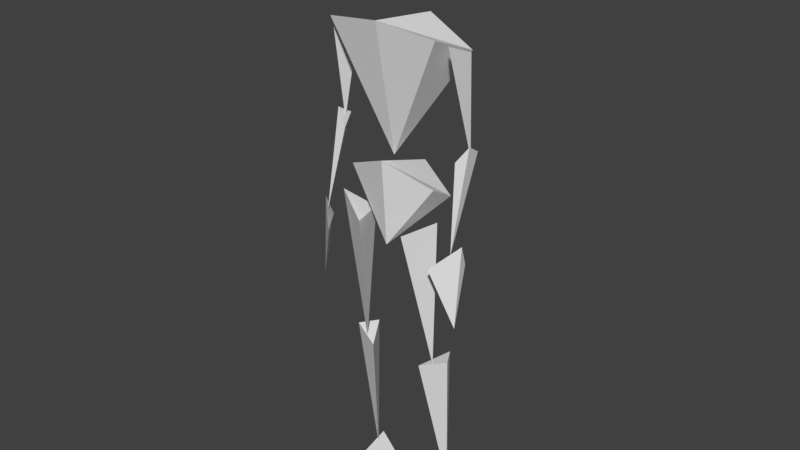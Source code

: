 # Source: chartryjoin.blend  (saved by Blender 2.79.0; exported with 4.5.12 LTS)
import bpy
from mathutils import Matrix  # noqa: F401  (used for matrix-valued properties, if any)

bpy.ops.wm.read_factory_settings(use_empty=True)
scene = bpy.context.scene
scene.name = 'Scene'

# ---- collections
col_collection_1 = bpy.data.collections.new('Collection 1'); scene.collection.children.link(col_collection_1)

# ---- world
world_world = bpy.data.worlds.new('World'); scene.world = world_world
world_world.color = (0.05088, 0.05088, 0.05088)
world_world.use_sun_shadow = False
world_world.sun_shadow_jitter_overblur = 0.0
world_world.cycles.sampling_method = 'MANUAL'

# ---- meshes
me_cube_044 = bpy.data.meshes.new('Cube.044')
me_cube_044.from_pydata([(-0.05148, 0.2699, -2.98), (0.3908, -0.4141, 0.8311), (-0.02643, 0.3125, 1.06), (-0.3129, -0.1684, 1.089)], [], [(0, 1, 3), (1, 2, 3), (1, 0, 2), (3, 2, 0)])
me_cube_044.use_remesh_preserve_volume = False
me_cube_044.use_remesh_preserve_attributes = False
me_cube_044.use_mirror_vertex_groups = False
me_cube_044.update()
me_cube_036 = bpy.data.meshes.new('Cube.036')
me_cube_036.from_pydata([(0.0746, -1.366, -0.1776), (-0.06976, 0.4096, 0.5327), (-0.3209, 0.6211, -0.1776), (0.3161, 0.335, -0.1776)], [], [(0, 1, 3), (1, 2, 3), (1, 0, 2), (3, 2, 0)])
me_cube_036.use_remesh_preserve_volume = False
me_cube_036.use_remesh_preserve_attributes = False
me_cube_036.use_mirror_vertex_groups = False
me_cube_036.update()
me_cube_031 = bpy.data.meshes.new('Cube.031')
me_cube_031.from_pydata([(0.08788, 0.2094, -2.861), (-0.3384, -0.5068, 0.8351), (-0.03407, 0.4618, 0.7577), (0.446, -0.1643, 1.319)], [], [(0, 3, 1), (1, 3, 2), (1, 2, 0), (3, 0, 2)])
me_cube_031.use_remesh_preserve_volume = False
me_cube_031.use_remesh_preserve_attributes = False
me_cube_031.use_mirror_vertex_groups = False
me_cube_031.update()
me_cube_030 = bpy.data.meshes.new('Cube.030')
me_cube_030.from_pydata([(0.05148, 0.2699, -2.98), (-0.3908, -0.4141, 0.8311), (0.02643, 0.3125, 1.06), (0.3129, -0.1684, 1.089)], [], [(0, 3, 1), (1, 3, 2), (1, 2, 0), (3, 0, 2)])
me_cube_030.use_remesh_preserve_volume = False
me_cube_030.use_remesh_preserve_attributes = False
me_cube_030.use_mirror_vertex_groups = False
me_cube_030.update()
me_cube_027 = bpy.data.meshes.new('Cube.027')
me_cube_027.from_pydata([(0.04469, -0.4664, -1.699), (0.1021, 0.06255, 0.7824), (-0.1994, -0.0469, 0.3683), (0.05264, 0.4507, 0.5479)], [], [(0, 3, 1), (1, 3, 2), (1, 2, 0), (3, 0, 2)])
me_cube_027.use_remesh_preserve_volume = False
me_cube_027.use_remesh_preserve_attributes = False
me_cube_027.use_mirror_vertex_groups = False
me_cube_027.update()
me_cube_026 = bpy.data.meshes.new('Cube.026')
me_cube_026.from_pydata([(0.1186, -0.03619, -1.298), (0.1626, 0.1163, 0.7992), (-0.3944, -0.4099, 0.249), (0.1131, 0.3297, 0.2496)], [], [(0, 3, 1), (1, 3, 2), (1, 2, 0), (3, 0, 2)])
me_cube_026.use_remesh_preserve_volume = False
me_cube_026.use_remesh_preserve_attributes = False
me_cube_026.use_mirror_vertex_groups = False
me_cube_026.update()
me_cube_025 = bpy.data.meshes.new('Cube.025')
me_cube_025.from_pydata([(-0.1186, -0.03619, -1.298), (-0.1626, 0.1163, 0.7992), (0.3944, -0.4099, 0.249), (-0.1131, 0.3297, 0.2496)], [], [(0, 3, 1), (1, 3, 2), (1, 2, 0), (3, 0, 2)])
me_cube_025.use_remesh_preserve_volume = False
me_cube_025.use_remesh_preserve_attributes = False
me_cube_025.use_mirror_vertex_groups = False
me_cube_025.update()
me_cube_024 = bpy.data.meshes.new('Cube.024')
me_cube_024.from_pydata([(-0.04469, -0.4664, -1.699), (-0.1021, 0.06255, 0.7824), (0.1994, -0.0469, 0.3683), (-0.05264, 0.4507, 0.5479)], [], [(0, 3, 1), (1, 3, 2), (1, 2, 0), (3, 0, 2)])
me_cube_024.use_remesh_preserve_volume = False
me_cube_024.use_remesh_preserve_attributes = False
me_cube_024.use_mirror_vertex_groups = False
me_cube_024.update()
me_cube_022 = bpy.data.meshes.new('Cube.022')
me_cube_022.from_pydata([(-0.0746, -1.366, -0.1776), (0.06976, 0.4096, 0.5327), (0.3209, 0.6211, -0.1776), (-0.3161, 0.335, -0.1776)], [], [(0, 3, 1), (1, 3, 2), (1, 2, 0), (3, 0, 2)])
me_cube_022.use_remesh_preserve_volume = False
me_cube_022.use_remesh_preserve_attributes = False
me_cube_022.use_mirror_vertex_groups = False
me_cube_022.update()
me_cube_019 = bpy.data.meshes.new('Cube.019')
me_cube_019.from_pydata([(1.21, -0.2787, 0.2716), (1.21, 0.3743, -0.09801), (-1.21, -0.2787, 0.2716), (-1.21, 0.3743, -0.09801), (2.194e-09, 0.9416, 0.2867), (2.194e-09, -0.4884, -1.422), (2.194e-09, -0.6444, 0.7879)], [], [(1, 5, 4), (5, 0, 6), (1, 4, 6, 0), (5, 1, 0), (3, 4, 5), (5, 6, 2), (3, 2, 6, 4), (5, 2, 3)])
me_cube_019.use_remesh_preserve_volume = False
me_cube_019.use_remesh_preserve_attributes = False
me_cube_019.use_mirror_vertex_groups = False
me_cube_019.update()
me_cube_033 = bpy.data.meshes.new('Cube.033')
me_cube_033.from_pydata([(1.468, -0.6633, 0.5661), (1.465, 0.6744, 0.04108), (-1.468, -0.6633, 0.5661), (-1.465, 0.6744, 0.04108), (-1.484e-08, 1.046, 0.5429), (-1.484e-08, -0.2277, -2.522), (-1.484e-08, -0.8407, 0.7652)], [], [(5, 0, 6), (1, 4, 6, 0), (5, 1, 0), (1, 5, 4), (5, 6, 2), (3, 2, 6, 4), (5, 2, 3), (3, 4, 5)])
me_cube_033.use_remesh_preserve_volume = False
me_cube_033.use_remesh_preserve_attributes = False
me_cube_033.use_mirror_vertex_groups = False
me_cube_033.update()
me_cube_028 = bpy.data.meshes.new('Cube.028')
me_cube_028.from_pydata([(0.2245, 0.117, -1.722), (-0.0004532, -0.4724, 0.9294), (-0.2276, 0.0234, 0.1841), (0.003623, 0.3321, 0.6085)], [], [(0, 3, 1), (1, 3, 2), (1, 2, 0), (3, 0, 2)])
me_cube_028.use_remesh_preserve_volume = False
me_cube_028.use_remesh_preserve_attributes = False
me_cube_028.use_mirror_vertex_groups = False
me_cube_028.update()
me_cube_023 = bpy.data.meshes.new('Cube.023')
me_cube_023.from_pydata([(-0.2245, 0.117, -1.722), (0.0004532, -0.4724, 0.9294), (0.2276, 0.0234, 0.1841), (-0.003623, 0.3321, 0.6085)], [], [(0, 3, 1), (1, 3, 2), (1, 2, 0), (3, 0, 2)])
me_cube_023.use_remesh_preserve_volume = False
me_cube_023.use_remesh_preserve_attributes = False
me_cube_023.use_mirror_vertex_groups = False
me_cube_023.update()
me_cube_032 = bpy.data.meshes.new('Cube.032')
me_cube_032.from_pydata([(1.065, -0.2038, 0.2436), (-1.065, -0.2038, 0.2436), (1.536e-09, 1.185, 0.1208), (1.536e-09, -0.3885, -1.393), (1.536e-09, -0.3885, 0.7848)], [], [(3, 0, 4), (3, 2, 0), (0, 2, 4), (3, 4, 1), (3, 1, 2), (1, 4, 2)])
me_cube_032.use_remesh_preserve_volume = False
me_cube_032.use_remesh_preserve_attributes = False
me_cube_032.use_mirror_vertex_groups = False
me_cube_032.update()
me_cube_004 = bpy.data.meshes.new('Cube.004')
me_cube_004.from_pydata([(-0.08788, 0.2094, -2.912), (0.3384, -0.5068, 0.8351), (0.03407, 0.4618, 0.7577), (-0.446, -0.1643, 1.319)], [], [(0, 1, 3), (1, 2, 3), (1, 0, 2), (3, 2, 0)])
me_cube_004.use_remesh_preserve_volume = False
me_cube_004.use_remesh_preserve_attributes = False
me_cube_004.use_mirror_vertex_groups = False
me_cube_004.update()
arm_armature = bpy.data.armatures.new('Armature')  # bones are not reproduced

# ---- objects
ob_armature = bpy.data.objects.new('Armature', arm_armature)
ob_calf_r = bpy.data.objects.new('Calf.R', me_cube_044)
ob_foot_l = bpy.data.objects.new('Foot.L', me_cube_036)
ob_thigh_l = bpy.data.objects.new('Thigh.L', me_cube_031)
ob_calf_l = bpy.data.objects.new('Calf.L', me_cube_030)
ob_elbow_l = bpy.data.objects.new('Elbow.L', me_cube_027)
ob_hand_l = bpy.data.objects.new('Hand.L', me_cube_026)
ob_hand_r = bpy.data.objects.new('Hand.R', me_cube_025)
ob_elbow_r = bpy.data.objects.new('Elbow.R', me_cube_024)
ob_foot_r = bpy.data.objects.new('Foot.R', me_cube_022)
ob_lbody = bpy.data.objects.new('LBody', me_cube_019)
ob_ubody = bpy.data.objects.new('UBody', me_cube_033)
ob_shoulder_l = bpy.data.objects.new('Shoulder.L', me_cube_028)
ob_shoulder_r = bpy.data.objects.new('Shoulder.R', me_cube_023)
ob_head = bpy.data.objects.new('Head', me_cube_032)
ob_thigh_r = bpy.data.objects.new('Thigh.R', me_cube_004)

# ---- transforms, parenting, visibility, modifiers, constraints
ob_armature.location = (0.0, 0.6308, 7.49)
ob_armature.scale = (1.963, 1.963, 1.963)
ob_armature.hide_viewport = True
ob_armature.show_in_front = True
ob_armature.lineart.crease_threshold = 0.0
ob_calf_r.location = (-1.131, 0.1696, 3.353)
ob_calf_r.lineart.crease_threshold = 0.0
ob_foot_l.location = (1.247, 0.2281, 0.1787)
ob_foot_l.lineart.crease_threshold = 0.0
ob_thigh_l.location = (0.9741, -0.3022, 7.138)
ob_thigh_l.lineart.crease_threshold = 0.0
ob_calf_l.location = (1.131, 0.1696, 3.353)
ob_calf_l.lineart.crease_threshold = 0.0
ob_elbow_l.location = (1.831, -0.09087, 9.506)
ob_elbow_l.lineart.crease_threshold = 0.0
ob_hand_l.location = (1.918, -0.5211, 7.234)
ob_hand_l.lineart.crease_threshold = 0.0
ob_hand_r.location = (-1.918, -0.5211, 7.234)
ob_hand_r.lineart.crease_threshold = 0.0
ob_elbow_r.location = (-1.831, -0.09087, 9.506)
ob_elbow_r.lineart.crease_threshold = 0.0
ob_foot_r.location = (-1.247, 0.2281, 0.1787)
ob_foot_r.lineart.crease_threshold = 0.0
ob_lbody.location = (-2.194e-09, -0.07603, 8.876)
ob_lbody.lineart.crease_threshold = 0.0
ob_ubody.parent = ob_lbody
ob_ubody.matrix_parent_inverse = Matrix(((1.0, 0.0, 0.0, 2.194e-09), (0.0, 1.0, 0.0, 0.07603), (0.0, 0.0, 1.0, -1.148), (0.0, 0.0, 0.0, 1.0)))
ob_ubody.location = (1.484e-08, -0.04633, 4.458)
ob_ubody.lineart.crease_threshold = 0.0
ob_shoulder_l.parent = ob_ubody
ob_shoulder_l.matrix_parent_inverse = Matrix(((1.0, 0.0, 0.0, -1.484e-08), (0.0, 1.0, 0.0, 0.04633), (0.0, 0.0, 1.0, -4.458), (0.0, 0.0, 0.0, 1.0)))
ob_shoulder_l.location = (1.636, 0.00914, 3.949)
ob_shoulder_l.lineart.crease_threshold = 0.0
ob_shoulder_r.parent = ob_ubody
ob_shoulder_r.matrix_parent_inverse = Matrix(((1.0, 0.0, 0.0, -1.484e-08), (0.0, 1.0, 0.0, 0.04633), (0.0, 0.0, 1.0, -4.458), (0.0, 0.0, 0.0, 1.0)))
ob_shoulder_r.location = (-1.636, 0.00914, 3.949)
ob_shoulder_r.lineart.crease_threshold = 0.0
ob_head.parent = ob_ubody
ob_head.matrix_parent_inverse = Matrix(((1.0, 0.0, 0.0, -1.484e-08), (0.0, 1.0, 0.0, 0.04633), (0.0, 0.0, 1.0, -4.458), (0.0, 0.0, 0.0, 1.0)))
ob_head.location = (-1.536e-09, -0.305, 7.039)
ob_head.lineart.crease_threshold = 0.0
ob_thigh_r.location = (-0.9741, -0.3022, 7.138)
ob_thigh_r.lineart.crease_threshold = 0.0

# ---- collection membership
col_collection_1.objects.link(ob_armature)
col_collection_1.objects.link(ob_calf_r)
col_collection_1.objects.link(ob_foot_l)
col_collection_1.objects.link(ob_thigh_l)
col_collection_1.objects.link(ob_calf_l)
col_collection_1.objects.link(ob_elbow_l)
col_collection_1.objects.link(ob_hand_l)
col_collection_1.objects.link(ob_hand_r)
col_collection_1.objects.link(ob_elbow_r)
col_collection_1.objects.link(ob_foot_r)
col_collection_1.objects.link(ob_lbody)
col_collection_1.objects.link(ob_ubody)
col_collection_1.objects.link(ob_shoulder_l)
col_collection_1.objects.link(ob_shoulder_r)
col_collection_1.objects.link(ob_head)
col_collection_1.objects.link(ob_thigh_r)

# ---- scene / render settings (as saved in the file)
scene.frame_start = 1; scene.frame_end = 250; scene.frame_set(0)
scene.render.engine = 'BLENDER_EEVEE_NEXT'
scene.render.resolution_percentage = 50
scene.render.dither_intensity = 0.0
scene.cycles.use_denoising = False
scene.cycles.samples = 128
scene.cycles.sampling_pattern = 'TABULATED_SOBOL'
scene.cycles.use_adaptive_sampling = False
scene.cycles.use_light_tree = False
scene.cycles.blur_glossy = 0.0
scene.cycles.sample_clamp_indirect = 0.0
scene.view_settings.view_transform = 'Standard'
bpy.context.view_layer.update()

# ---- added for rendering (the .blend has no active camera and no usable light): camera, sun
cam_auto = bpy.data.cameras.new('AutoCamera')
cam_auto.lens = 50.0
cam_auto.sensor_width = 36.0
cam_auto.clip_end = 1000.0
ob_auto_camera = bpy.data.objects.new('AutoCamera', cam_auto)
scene.collection.objects.link(ob_auto_camera)
ob_auto_camera.location = (15.0245, -18.0982, 19.7959)
ob_auto_camera.rotation_euler = (1.09748, -7.21219e-08, 0.694738)
scene.camera = ob_auto_camera
light_auto_sun = bpy.data.lights.new('AutoSun', 'SUN')
light_auto_sun.energy = 3.0
light_auto_sun.angle = 0.0523599
ob_auto_sun = bpy.data.objects.new('AutoSun', light_auto_sun)
scene.collection.objects.link(ob_auto_sun)
ob_auto_sun.rotation_euler = (0.872665, 0.174533, 0.523599)
bpy.context.view_layer.update()
